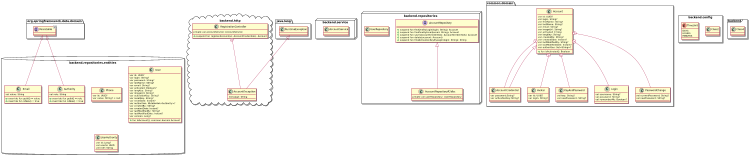

The diagram above was rendered by PlantUML. Its source (embedded in the PNG):
@startuml
'https://plantuml.com/class-diagram
scale 750 width

package backend.http <<Cloud>> {

  class RegistrationController{
    private val accountService: AccountService
    + suspend fun registerAccount(ac: AccountCredentials): Account
  }

  class AccountException{
    message: String
  }

'     : RuntimeException(message)
  RegistrationController +-- AccountException
  java.lang.RuntimeException <|-- AccountException
}

package backend.service <<Node>> {
  class AccountService
}

package backend.repositories <<Node>>{
  interface AccountRepository{
    + suspend fun findOneByLogin(login: String): Account
    + suspend fun findOneByEmail(email: String): Account
    + suspend fun save(accountCredentials: AccountCredentials): Account
    + suspend fun delete(account: Account)
    + suspend fun findActivationKeyByLogin(login: String): String
  }

  class AccountRepositoryR2dbc{
      private val userRepository: UserRepository
  }
  AccountRepository <|-- AccountRepositoryR2dbc

  class UserRepository
}

package common.domain <<Folder>> {

  class Account{
    var id: UUID?
    var login: String?
    var firstName: String?
    var lastName: String?
    var email: String?
    var imageUrl: String?
    var activated = false
    var langKey: String?
    var createdBy: String?
    var createdDate: Instant?
    var lastModifiedBy: String?
    var lastModifiedDate: Instant?
    var authorities: Set<String>?
    + fun isActivated(): Boolean
  }

  class AccountCredential{
    var password:String?
    var activationKey:String?
  }

  class Avatar{
    var id: UUID?
    var login: String?
  }

  class KeyAndPassword{
    val key: String?
    val newPassword: String?
  }

  class Login{
   val username: String?
   val password: String?
   val rememberMe: Boolean?
  }

  class PasswordChange{
   val currentPassword: String?
   val newPassword: String?
  }

'  inner
  Account +-- AccountCredential
  Account +-- Avatar
  Account +-- KeyAndPassword
  Account +-- Login
  Account +-- PasswordChange

'  extends
  Account <|-- AccountCredential

}

package backend.repositories.entities <<Database>> {

  interface org.springframework.data.domain.Persistable<ID>

  class Authority{
    val role: String
    + override fun getId() = role
    + override fun isNew() = true
  }

  class Email{
    val value: String
    + override fun getId() = value
    + override fun isNew() = true
  }

  org.springframework.data.domain.Persistable <|-- Authority
  org.springframework.data.domain.Persistable <|-- Email

  class Phone{
      var id: UUID?
      var value: String? = null
  }

  class User{
    var id: UUID?
    var login: String?
    var password: String?
    var lastName: String?
    var email: String?
    var activated: Boolean?
    var langKey: String?
    var imageUrl: String?
    var activationKey: String?
    var resetKey: String?
    var resetDate: Instant?
    var authorities: MutableSet<Authority>?
    var createdBy: String?
    var createdDate: Instant?
    var lastModifiedBy: String?
    var lastModifiedDate: Instant?
    var version: Long?
    + fun toAccount(): common.domain.Account
  }

  class UserAuthority{
      var id: Long?
      val userId: UUID
      val role: String
  }

}

package backend.config <<Rectangle>> {

  class Class2

  enum TimeUnit {
    DAYS
    HOURS
    MINUTES
  }
}

package backend <<Frame>> {
  class Class4
}

@enduml